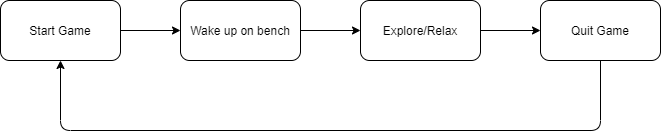

The diagram above was exported from draw.io. Its source (the exported page's mxGraphModel, read from the mxfile embedded in the PNG):
<mxGraphModel dx="1422" dy="713" grid="1" gridSize="10" guides="1" tooltips="1" connect="1" arrows="1" fold="1" page="1" pageScale="1" pageWidth="850" pageHeight="1100" math="0" shadow="0">
  <root>
    <mxCell id="0" />
    <mxCell id="1" parent="0" />
    <mxCell id="2" value="Start Game" style="rounded=1;whiteSpace=wrap;html=1;" vertex="1" parent="1">
      <mxGeometry x="90" y="150" width="120" height="60" as="geometry" />
    </mxCell>
    <mxCell id="3" value="Wake up on bench" style="rounded=1;whiteSpace=wrap;html=1;" vertex="1" parent="1">
      <mxGeometry x="270" y="150" width="120" height="60" as="geometry" />
    </mxCell>
    <mxCell id="4" value="" style="endArrow=classic;html=1;entryX=0;entryY=0.5;entryDx=0;entryDy=0;exitX=1;exitY=0.5;exitDx=0;exitDy=0;" edge="1" source="2" target="3" parent="1">
      <mxGeometry width="50" height="50" relative="1" as="geometry">
        <mxPoint x="90" y="280" as="sourcePoint" />
        <mxPoint x="140" y="230" as="targetPoint" />
      </mxGeometry>
    </mxCell>
    <mxCell id="5" value="Explore/Relax" style="rounded=1;whiteSpace=wrap;html=1;" vertex="1" parent="1">
      <mxGeometry x="450" y="150" width="120" height="60" as="geometry" />
    </mxCell>
    <mxCell id="6" value="" style="endArrow=classic;html=1;entryX=0;entryY=0.5;entryDx=0;entryDy=0;exitX=1;exitY=0.5;exitDx=0;exitDy=0;" edge="1" source="3" target="5" parent="1">
      <mxGeometry width="50" height="50" relative="1" as="geometry">
        <mxPoint x="90" y="280" as="sourcePoint" />
        <mxPoint x="140" y="230" as="targetPoint" />
      </mxGeometry>
    </mxCell>
    <mxCell id="7" value="Quit Game" style="rounded=1;whiteSpace=wrap;html=1;" vertex="1" parent="1">
      <mxGeometry x="630" y="150" width="120" height="60" as="geometry" />
    </mxCell>
    <mxCell id="8" value="" style="endArrow=classic;html=1;entryX=0;entryY=0.5;entryDx=0;entryDy=0;exitX=1;exitY=0.5;exitDx=0;exitDy=0;" edge="1" source="5" target="7" parent="1">
      <mxGeometry width="50" height="50" relative="1" as="geometry">
        <mxPoint x="90" y="280" as="sourcePoint" />
        <mxPoint x="140" y="230" as="targetPoint" />
      </mxGeometry>
    </mxCell>
    <mxCell id="9" value="" style="endArrow=classic;html=1;entryX=0.5;entryY=1;entryDx=0;entryDy=0;exitX=0.5;exitY=1;exitDx=0;exitDy=0;" edge="1" source="7" target="2" parent="1">
      <mxGeometry width="50" height="50" relative="1" as="geometry">
        <mxPoint x="720" y="330" as="sourcePoint" />
        <mxPoint x="140" y="230" as="targetPoint" />
        <Array as="points">
          <mxPoint x="690" y="280" />
          <mxPoint x="150" y="280" />
        </Array>
      </mxGeometry>
    </mxCell>
  </root>
</mxGraphModel>